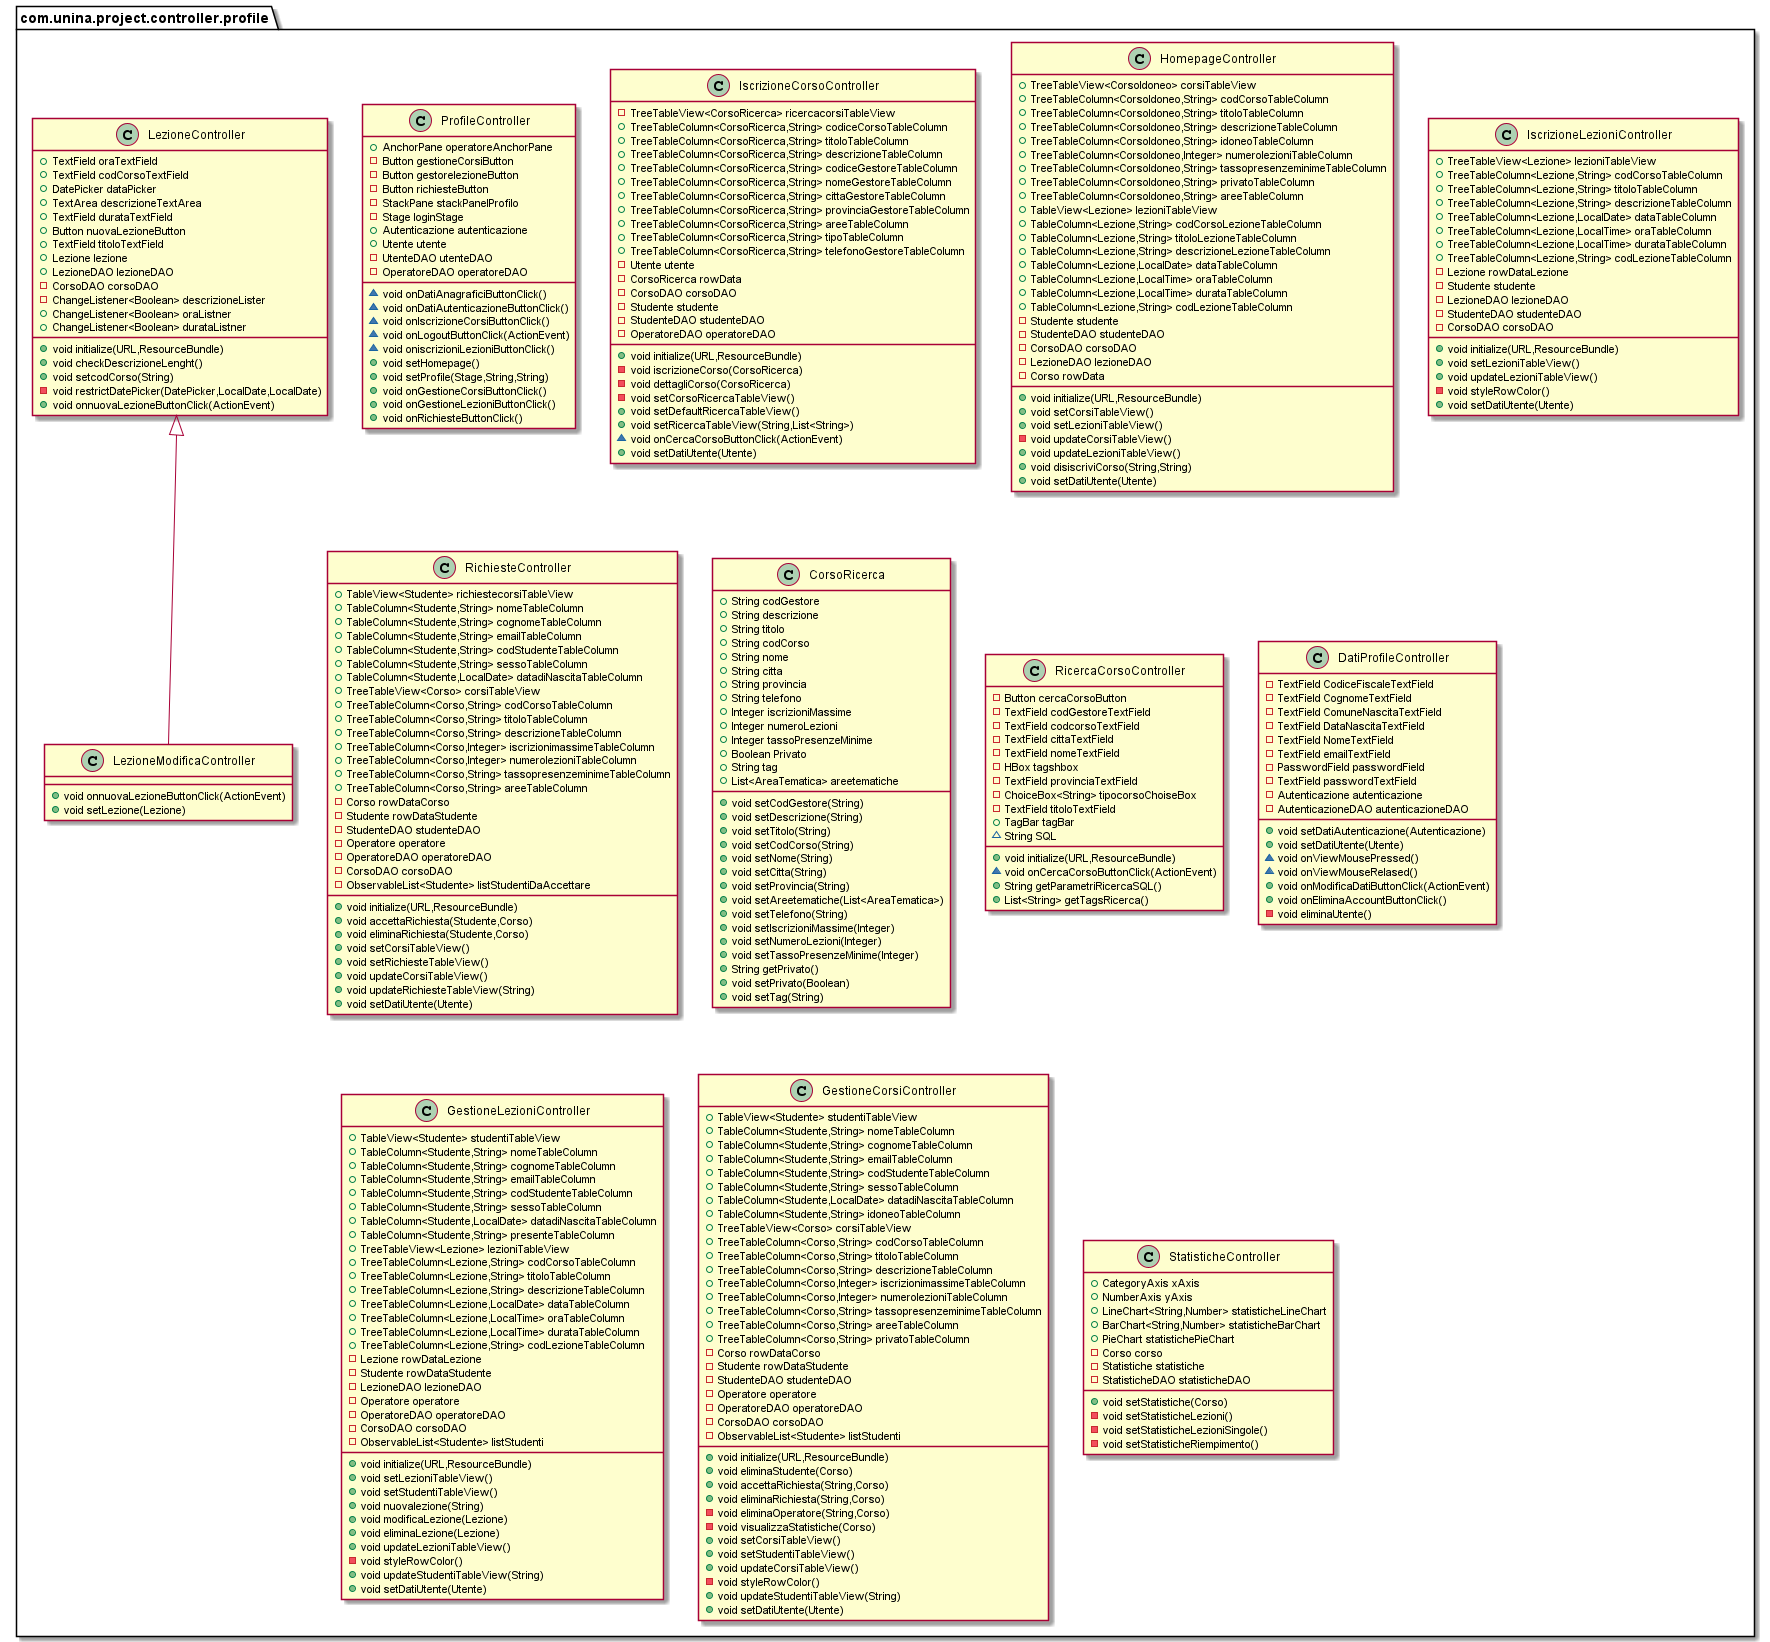

The diagram above was rendered by PlantUML. Its source (embedded in the PNG):
@startuml
class com.unina.project.controller.profile.ProfileController {
+ AnchorPane operatoreAnchorPane
- Button gestioneCorsiButton
- Button gestorelezioneButton
- Button richiesteButton
- StackPane stackPanelProfilo
- Stage loginStage
+ Autenticazione autenticazione
+ Utente utente
- UtenteDAO utenteDAO
- OperatoreDAO operatoreDAO
~ void onDatiAnagraficiButtonClick()
~ void onDatiAutenticazioneButtonClick()
~ void onIscrizioneCorsiButtonClick()
~ void onLogoutButtonClick(ActionEvent)
~ void oniscrizioniLezioniButtonClick()
+ void setHomepage()
+ void setProfile(Stage,String,String)
+ void onGestioneCorsiButtonClick()
+ void onGestioneLezioniButtonClick()
+ void onRichiesteButtonClick()
}
class com.unina.project.controller.profile.IscrizioneCorsoController {
- TreeTableView<CorsoRicerca> ricercacorsiTableView
+ TreeTableColumn<CorsoRicerca,String> codiceCorsoTableColumn
+ TreeTableColumn<CorsoRicerca,String> titoloTableColumn
+ TreeTableColumn<CorsoRicerca,String> descrizioneTableColumn
+ TreeTableColumn<CorsoRicerca,String> codiceGestoreTableColumn
+ TreeTableColumn<CorsoRicerca,String> nomeGestoreTableColumn
+ TreeTableColumn<CorsoRicerca,String> cittaGestoreTableColumn
+ TreeTableColumn<CorsoRicerca,String> provinciaGestoreTableColumn
+ TreeTableColumn<CorsoRicerca,String> areeTableColumn
+ TreeTableColumn<CorsoRicerca,String> tipoTableColumn
+ TreeTableColumn<CorsoRicerca,String> telefonoGestoreTableColumn
- Utente utente
- CorsoRicerca rowData
- CorsoDAO corsoDAO
- Studente studente
- StudenteDAO studenteDAO
- OperatoreDAO operatoreDAO
+ void initialize(URL,ResourceBundle)
- void iscrizioneCorso(CorsoRicerca)
- void dettagliCorso(CorsoRicerca)
- void setCorsoRicercaTableView()
+ void setDefaultRicercaTableView()
+ void setRicercaTableView(String,List<String>)
~ void onCercaCorsoButtonClick(ActionEvent)
+ void setDatiUtente(Utente)
}
class com.unina.project.controller.profile.HomepageController {
+ TreeTableView<CorsoIdoneo> corsiTableView
+ TreeTableColumn<CorsoIdoneo,String> codCorsoTableColumn
+ TreeTableColumn<CorsoIdoneo,String> titoloTableColumn
+ TreeTableColumn<CorsoIdoneo,String> descrizioneTableColumn
+ TreeTableColumn<CorsoIdoneo,String> idoneoTableColumn
+ TreeTableColumn<CorsoIdoneo,Integer> numerolezioniTableColumn
+ TreeTableColumn<CorsoIdoneo,String> tassopresenzeminimeTableColumn
+ TreeTableColumn<CorsoIdoneo,String> privatoTableColumn
+ TreeTableColumn<CorsoIdoneo,String> areeTableColumn
+ TableView<Lezione> lezioniTableView
+ TableColumn<Lezione,String> codCorsoLezioneTableColumn
+ TableColumn<Lezione,String> titoloLezioneTableColumn
+ TableColumn<Lezione,String> descrizioneLezioneTableColumn
+ TableColumn<Lezione,LocalDate> dataTableColumn
+ TableColumn<Lezione,LocalTime> oraTableColumn
+ TableColumn<Lezione,LocalTime> durataTableColumn
+ TableColumn<Lezione,String> codLezioneTableColumn
- Studente studente
- StudenteDAO studenteDAO
- CorsoDAO corsoDAO
- LezioneDAO lezioneDAO
- Corso rowData
+ void initialize(URL,ResourceBundle)
+ void setCorsiTableView()
+ void setLezioniTableView()
- void updateCorsiTableView()
+ void updateLezioniTableView()
+ void disiscriviCorso(String,String)
+ void setDatiUtente(Utente)
}

class com.unina.project.controller.profile.LezioneModificaController {
+ void onnuovaLezioneButtonClick(ActionEvent)
+ void setLezione(Lezione)
}
class com.unina.project.controller.profile.IscrizioneLezioniController {
+ TreeTableView<Lezione> lezioniTableView
+ TreeTableColumn<Lezione,String> codCorsoTableColumn
+ TreeTableColumn<Lezione,String> titoloTableColumn
+ TreeTableColumn<Lezione,String> descrizioneTableColumn
+ TreeTableColumn<Lezione,LocalDate> dataTableColumn
+ TreeTableColumn<Lezione,LocalTime> oraTableColumn
+ TreeTableColumn<Lezione,LocalTime> durataTableColumn
+ TreeTableColumn<Lezione,String> codLezioneTableColumn
- Lezione rowDataLezione
- Studente studente
- LezioneDAO lezioneDAO
- StudenteDAO studenteDAO
- CorsoDAO corsoDAO
+ void initialize(URL,ResourceBundle)
+ void setLezioniTableView()
+ void updateLezioniTableView()
- void styleRowColor()
+ void setDatiUtente(Utente)
}
class com.unina.project.controller.profile.RichiesteController {
+ TableView<Studente> richiestecorsiTableView
+ TableColumn<Studente,String> nomeTableColumn
+ TableColumn<Studente,String> cognomeTableColumn
+ TableColumn<Studente,String> emailTableColumn
+ TableColumn<Studente,String> codStudenteTableColumn
+ TableColumn<Studente,String> sessoTableColumn
+ TableColumn<Studente,LocalDate> datadiNascitaTableColumn
+ TreeTableView<Corso> corsiTableView
+ TreeTableColumn<Corso,String> codCorsoTableColumn
+ TreeTableColumn<Corso,String> titoloTableColumn
+ TreeTableColumn<Corso,String> descrizioneTableColumn
+ TreeTableColumn<Corso,Integer> iscrizionimassimeTableColumn
+ TreeTableColumn<Corso,Integer> numerolezioniTableColumn
+ TreeTableColumn<Corso,String> tassopresenzeminimeTableColumn
+ TreeTableColumn<Corso,String> areeTableColumn
- Corso rowDataCorso
- Studente rowDataStudente
- StudenteDAO studenteDAO
- Operatore operatore
- OperatoreDAO operatoreDAO
- CorsoDAO corsoDAO
- ObservableList<Studente> listStudentiDaAccettare
+ void initialize(URL,ResourceBundle)
+ void accettaRichiesta(Studente,Corso)
+ void eliminaRichiesta(Studente,Corso)
+ void setCorsiTableView()
+ void setRichiesteTableView()
+ void updateCorsiTableView()
+ void updateRichiesteTableView(String)
+ void setDatiUtente(Utente)
}
class com.unina.project.controller.profile.CorsoRicerca {
+ String codGestore
+ String descrizione
+ String titolo
+ String codCorso
+ String nome
+ String citta
+ String provincia
+ String telefono
+ Integer iscrizioniMassime
+ Integer numeroLezioni
+ Integer tassoPresenzeMinime
+ Boolean Privato
+ String tag
+ List<AreaTematica> areetematiche
+ void setCodGestore(String)
+ void setDescrizione(String)
+ void setTitolo(String)
+ void setCodCorso(String)
+ void setNome(String)
+ void setCitta(String)
+ void setProvincia(String)
+ void setAreetematiche(List<AreaTematica>)
+ void setTelefono(String)
+ void setIscrizioniMassime(Integer)
+ void setNumeroLezioni(Integer)
+ void setTassoPresenzeMinime(Integer)
+ String getPrivato()
+ void setPrivato(Boolean)
+ void setTag(String)
}
class com.unina.project.controller.profile.RicercaCorsoController {
- Button cercaCorsoButton
- TextField codGestoreTextField
- TextField codcorsoTextField
- TextField cittaTextField
- TextField nomeTextField
- HBox tagshbox
- TextField provinciaTextField
- ChoiceBox<String> tipocorsoChoiseBox
- TextField titoloTextField
+ TagBar tagBar
~ String SQL
+ void initialize(URL,ResourceBundle)
~ void onCercaCorsoButtonClick(ActionEvent)
+ String getParametriRicercaSQL()
+ List<String> getTagsRicerca()
}
class com.unina.project.controller.profile.DatiProfileController {
- TextField CodiceFiscaleTextField
- TextField CognomeTextField
- TextField ComuneNascitaTextField
- TextField DataNascitaTextField
- TextField NomeTextField
- TextField emailTextField
- PasswordField passwordField
- TextField passwordTextField
- Autenticazione autenticazione
- AutenticazioneDAO autenticazioneDAO
+ void setDatiAutenticazione(Autenticazione)
+ void setDatiUtente(Utente)
~ void onViewMousePressed()
~ void onViewMouseRelased()
+ void onModificaDatiButtonClick(ActionEvent)
+ void onEliminaAccountButtonClick()
- void eliminaUtente()
}
class com.unina.project.controller.profile.GestioneLezioniController {
+ TableView<Studente> studentiTableView
+ TableColumn<Studente,String> nomeTableColumn
+ TableColumn<Studente,String> cognomeTableColumn
+ TableColumn<Studente,String> emailTableColumn
+ TableColumn<Studente,String> codStudenteTableColumn
+ TableColumn<Studente,String> sessoTableColumn
+ TableColumn<Studente,LocalDate> datadiNascitaTableColumn
+ TableColumn<Studente,String> presenteTableColumn
+ TreeTableView<Lezione> lezioniTableView
+ TreeTableColumn<Lezione,String> codCorsoTableColumn
+ TreeTableColumn<Lezione,String> titoloTableColumn
+ TreeTableColumn<Lezione,String> descrizioneTableColumn
+ TreeTableColumn<Lezione,LocalDate> dataTableColumn
+ TreeTableColumn<Lezione,LocalTime> oraTableColumn
+ TreeTableColumn<Lezione,LocalTime> durataTableColumn
+ TreeTableColumn<Lezione,String> codLezioneTableColumn
- Lezione rowDataLezione
- Studente rowDataStudente
- LezioneDAO lezioneDAO
- Operatore operatore
- OperatoreDAO operatoreDAO
- CorsoDAO corsoDAO
- ObservableList<Studente> listStudenti
+ void initialize(URL,ResourceBundle)
+ void setLezioniTableView()
+ void setStudentiTableView()
+ void nuovalezione(String)
+ void modificaLezione(Lezione)
+ void eliminaLezione(Lezione)
+ void updateLezioniTableView()
- void styleRowColor()
+ void updateStudentiTableView(String)
+ void setDatiUtente(Utente)
}
class com.unina.project.controller.profile.GestioneCorsiController {
+ TableView<Studente> studentiTableView
+ TableColumn<Studente,String> nomeTableColumn
+ TableColumn<Studente,String> cognomeTableColumn
+ TableColumn<Studente,String> emailTableColumn
+ TableColumn<Studente,String> codStudenteTableColumn
+ TableColumn<Studente,String> sessoTableColumn
+ TableColumn<Studente,LocalDate> datadiNascitaTableColumn
+ TableColumn<Studente,String> idoneoTableColumn
+ TreeTableView<Corso> corsiTableView
+ TreeTableColumn<Corso,String> codCorsoTableColumn
+ TreeTableColumn<Corso,String> titoloTableColumn
+ TreeTableColumn<Corso,String> descrizioneTableColumn
+ TreeTableColumn<Corso,Integer> iscrizionimassimeTableColumn
+ TreeTableColumn<Corso,Integer> numerolezioniTableColumn
+ TreeTableColumn<Corso,String> tassopresenzeminimeTableColumn
+ TreeTableColumn<Corso,String> areeTableColumn
+ TreeTableColumn<Corso,String> privatoTableColumn
- Corso rowDataCorso
- Studente rowDataStudente
- StudenteDAO studenteDAO
- Operatore operatore
- OperatoreDAO operatoreDAO
- CorsoDAO corsoDAO
- ObservableList<Studente> listStudenti
+ void initialize(URL,ResourceBundle)
+ void eliminaStudente(Corso)
+ void accettaRichiesta(String,Corso)
+ void eliminaRichiesta(String,Corso)
- void eliminaOperatore(String,Corso)
- void visualizzaStatistiche(Corso)
+ void setCorsiTableView()
+ void setStudentiTableView()
+ void updateCorsiTableView()
- void styleRowColor()
+ void updateStudentiTableView(String)
+ void setDatiUtente(Utente)
}
class com.unina.project.controller.profile.LezioneController {
+ TextField oraTextField
+ TextField codCorsoTextField
+ DatePicker dataPicker
+ TextArea descrizioneTextArea
+ TextField durataTextField
+ Button nuovaLezioneButton
+ TextField titoloTextField
+ Lezione lezione
+ LezioneDAO lezioneDAO
- CorsoDAO corsoDAO
- ChangeListener<Boolean> descrizioneLister
+ ChangeListener<Boolean> oraListner
+ ChangeListener<Boolean> durataListner
+ void initialize(URL,ResourceBundle)
+ void checkDescrizioneLenght()
+ void setcodCorso(String)
- void restrictDatePicker(DatePicker,LocalDate,LocalDate)
+ void onnuovaLezioneButtonClick(ActionEvent)
}
class com.unina.project.controller.profile.StatisticheController {
+ CategoryAxis xAxis
+ NumberAxis yAxis
+ LineChart<String,Number> statisticheLineChart
+ BarChart<String,Number> statisticheBarChart
+ PieChart statistichePieChart
- Corso corso
- Statistiche statistiche
- StatisticheDAO statisticheDAO
+ void setStatistiche(Corso)
- void setStatisticheLezioni()
- void setStatisticheLezioniSingole()
- void setStatisticheRiempimento()
}

com.unina.project.controller.profile.LezioneController <|-- com.unina.project.controller.profile.LezioneModificaController
@enduml